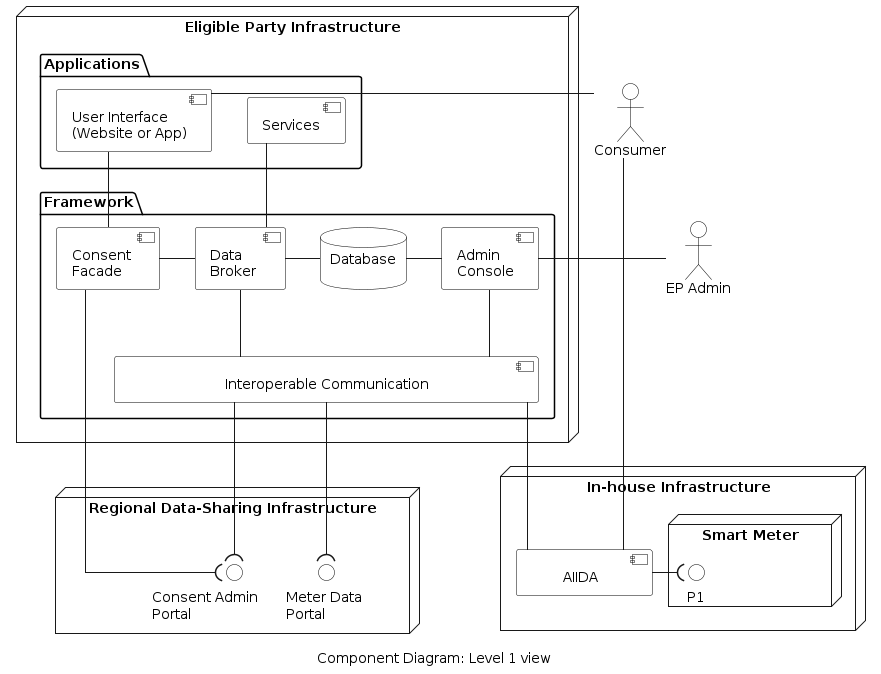

The diagram above was rendered by PlantUML. Its source (embedded in the PNG):
@startuml component-diagram-level-1
'component diagram
caption Component Diagram: Level 1 view

skinparam linetype ortho
skinparam interface {
  backgroundColor transparent
  borderColor black
}
skinparam component{
  BorderColor black
  BackgroundColor transparent
}
skinparam actor{
  BorderColor black
  BackgroundColor transparent
}
skinparam database{
  BorderColor black
  BackgroundColor transparent
}
skinparam rectangle{
  BorderColor transparent
  BackgroundColor transparent
  FontColor transparent
}



node "Eligible Party Infrastructure"  as epInfra{
  package "Framework" {    
    component "Consent \nFacade" as consentFacade
    component "Data \nBroker " as broker
    database "Database\n" as database
    component "Admin \nConsole" as adminConsole
    component "\t\t\tInteroperable Communication\t\t\t" as comm
  }
  package "Applications" {
    component "User Interface \n(Website or App)" as ui
    component "Services" as services
  }

  ui -down- consentFacade
  ui -[hidden]right- services
  consentFacade -right- broker
  broker -right- database
  broker -down- comm
  database -right-adminConsole
  broker -up- services
  adminConsole -down- comm

}
node "In-house Infrastructure" {
  component "\tAIIDA\t" as aiida
  node "Smart Meter" as meter {
      interface "P1" as p1
      rectangle "dummy" as dummy
  }
  p1 -[hidden] dummy
  aiida -right-( p1 : "\t"
}

node "Regional Data-Sharing Infrastructure" as energyProvider {
  interface "Meter Data \nPortal" as dataPortal
  interface "Consent Admin\t\t \nPortal" as adminPortal
}

actor "Consumer" as consumer
actor "EP Admin" as admin
  admin -left- adminConsole

consumer ---- aiida
consumer - ui

comm -down-( dataPortal
comm -down-( adminPortal
consentFacade -right-( adminPortal

aiida -up- comm


@enduml